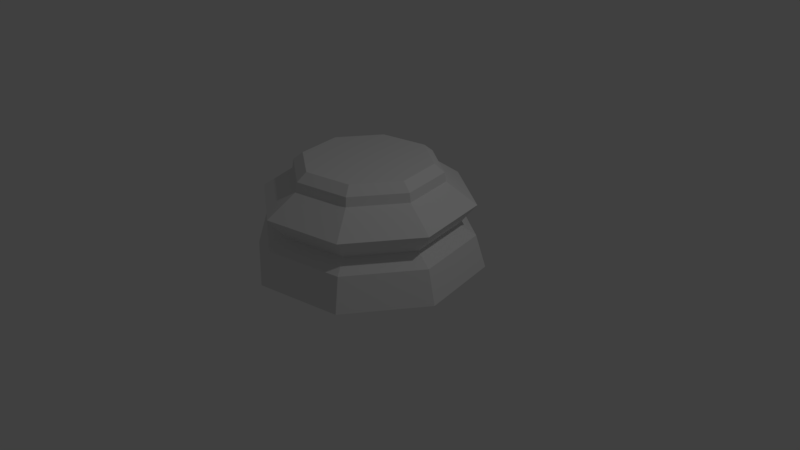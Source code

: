 # Source: ChessPieceBaseLP.blend  (saved by Blender 2.79.0; exported with 4.5.12 LTS)
import bpy
from mathutils import Matrix  # noqa: F401  (used for matrix-valued properties, if any)

bpy.ops.wm.read_factory_settings(use_empty=True)
scene = bpy.context.scene
scene.name = 'Scene'

# ---- collections
col_collection_1 = bpy.data.collections.new('Collection 1'); scene.collection.children.link(col_collection_1)

# ---- world
world_world = bpy.data.worlds.new('World'); scene.world = world_world
world_world.color = (0.05088, 0.05088, 0.05088)
world_world.use_sun_shadow = False
world_world.sun_shadow_jitter_overblur = 0.0
world_world.cycles.sampling_method = 'MANUAL'

# ---- cameras
cam_camera = bpy.data.cameras.new('Camera')
cam_camera.clip_end = 100.0
cam_camera.lens = 35.0
cam_camera.sensor_width = 32.0
cam_camera.sensor_height = 18.0
cam_camera.ortho_scale = 7.314
cam_camera.dof.focus_distance = 0.0
cam_camera.dof.aperture_fstop = 128.0

# ---- lights
light_lamp = bpy.data.lights.new('Lamp', 'POINT')
light_lamp.transmission_factor = 0.0
light_lamp.cutoff_distance = 30.0
light_lamp.energy = 100.0
light_lamp.shadow_buffer_clip_start = 1.001
light_lamp.shadow_soft_size = 0.1
light_lamp.shadow_maximum_resolution = 0.006
light_lamp.use_absolute_resolution = True

# ---- meshes
me_cylinder = bpy.data.meshes.new('Cylinder')
me_cylinder.from_pydata([(0.2926, 1.471, -0.715), (0.1619, 0.814, 0.6128), (1.247, 0.8334, -0.715), (0.6901, 0.4611, 0.6128), (1.471, -0.2926, -0.715), (0.814, -0.1619, 0.6128), (0.8334, -1.247, -0.715), (0.4611, -0.6901, 0.6128), (-0.2926, -1.471, -0.715), (-0.1619, -0.814, 0.6128), (-1.247, -0.8334, -0.715), (-0.6901, -0.4611, 0.6128), (-1.471, 0.2926, -0.715), (-0.814, 0.1619, 0.6128), (-0.8334, 1.247, -0.715), (-0.4611, 0.6901, 0.6128), (0.1904, 0.9571, 0.3942), (0.2245, 1.128, -0.157), (0.8114, 0.5422, 0.3942), (0.9567, 0.6392, -0.157), (0.9571, -0.1904, 0.3942), (1.128, -0.2245, -0.157), (0.5422, -0.8114, 0.3942), (0.6392, -0.9567, -0.157), (-0.1904, -0.9571, 0.3942), (-0.2245, -1.128, -0.157), (-0.8114, -0.5422, 0.3942), (-0.9567, -0.6392, -0.157), (-0.9571, 0.1904, 0.3942), (-1.128, 0.2245, -0.157), (-0.5422, 0.8114, 0.3942), (-0.6392, 0.9567, -0.157), (0.2673, 1.344, -0.291), (1.139, 0.7612, -0.291), (1.344, -0.2673, -0.291), (0.7612, -1.139, -0.291), (-0.2673, -1.344, -0.291), (-1.139, -0.7612, -0.291), (-1.344, 0.2673, -0.291), (-0.7612, 1.139, -0.291), (0.2668, 1.341, 0.1196), (1.137, 0.7599, 0.1196), (1.341, -0.2668, 0.1196), (0.7599, -1.137, 0.1196), (-0.2668, -1.341, 0.1196), (-1.137, -0.7599, 0.1196), (-1.341, 0.2668, 0.1196), (-0.7599, 1.137, 0.1196), (0.1866, 0.9383, 0.5103), (0.7955, 0.5315, 0.5103), (0.9383, -0.1866, 0.5103), (0.5315, -0.7955, 0.5103), (-0.1866, -0.9383, 0.5103), (-0.7955, -0.5315, 0.5103), (-0.9383, 0.1866, 0.5103), (-0.5315, 0.7955, 0.5103)], [], [(36, 25, 27, 37), (35, 23, 25, 36), (44, 24, 26, 45), (34, 21, 23, 35), (28, 54, 55, 30), (26, 53, 54, 28), (33, 19, 21, 34), (32, 17, 19, 33), (39, 31, 17, 32), (43, 22, 24, 44), (41, 18, 20, 42), (42, 20, 22, 43), (38, 29, 31, 39), (37, 27, 29, 38), (39, 14, 12, 38), (37, 10, 8, 36), (47, 30, 16, 40), (46, 28, 30, 47), (40, 16, 18, 41), (10, 12, 14, 0, 2, 4, 6, 8), (45, 26, 28, 46), (23, 43, 44, 25), (25, 44, 45, 27), (35, 6, 4, 34), (17, 40, 41, 19), (21, 42, 43, 23), (51, 7, 9, 52), (19, 41, 42, 21), (52, 9, 11, 53), (50, 5, 7, 51), (33, 2, 0, 32), (32, 0, 14, 39), (38, 12, 10, 37), (27, 45, 46, 29), (31, 47, 40, 17), (29, 46, 47, 31), (54, 13, 15, 55), (53, 11, 13, 54), (55, 15, 1, 48), (49, 3, 5, 50), (48, 1, 3, 49), (9, 7, 5, 3, 1, 15, 13, 11), (30, 55, 48, 16), (22, 51, 52, 24), (18, 49, 50, 20), (36, 8, 6, 35), (34, 4, 2, 33), (24, 52, 53, 26), (16, 48, 49, 18), (20, 50, 51, 22)])
me_cylinder.use_remesh_preserve_volume = False
me_cylinder.use_remesh_preserve_attributes = False
me_cylinder.use_mirror_vertex_groups = False
me_cylinder.update()

# ---- objects
ob_chess_piece_base = bpy.data.objects.new('Chess Piece Base', me_cylinder)
ob_lamp = bpy.data.objects.new('Lamp', light_lamp)
ob_camera = bpy.data.objects.new('Camera', cam_camera)

# ---- transforms, parenting, visibility, modifiers, constraints
ob_chess_piece_base.location = (2.289e-08, -3.598e-08, 0.715)
ob_chess_piece_base.lineart.crease_threshold = 0.0
ob_lamp.location = (4.076, 1.005, 5.904)
ob_lamp.rotation_euler = (0.6503, 0.05522, 1.866)
ob_lamp.lock_rotations_4d = False
ob_lamp.empty_display_type = 'ARROWS'
ob_lamp.color = (0.0, 0.0, 0.0, 0.0)
ob_lamp.lineart.crease_threshold = 0.0
ob_camera.location = (7.481, -6.508, 5.344)
ob_camera.rotation_euler = (1.109, 0.0, 0.8149)
ob_camera.lock_rotations_4d = False
ob_camera.empty_display_type = 'ARROWS'
ob_camera.color = (0.0, 0.0, 0.0, 0.0)
ob_camera.display_type = 'WIRE'
ob_camera.lineart.crease_threshold = 0.0

# ---- collection membership
col_collection_1.objects.link(ob_chess_piece_base)
col_collection_1.objects.link(ob_lamp)
col_collection_1.objects.link(ob_camera)

# ---- scene / render settings (as saved in the file)
scene.camera = ob_camera
scene.frame_start = 1; scene.frame_end = 250; scene.frame_set(0)
scene.render.engine = 'BLENDER_EEVEE_NEXT'
scene.render.resolution_percentage = 50
scene.render.dither_intensity = 0.0
scene.cycles.use_denoising = False
scene.cycles.samples = 128
scene.cycles.sampling_pattern = 'TABULATED_SOBOL'
scene.cycles.use_adaptive_sampling = False
scene.cycles.use_light_tree = False
scene.cycles.blur_glossy = 0.0
scene.cycles.sample_clamp_indirect = 0.0
scene.view_settings.view_transform = 'Standard'
bpy.context.view_layer.update()

